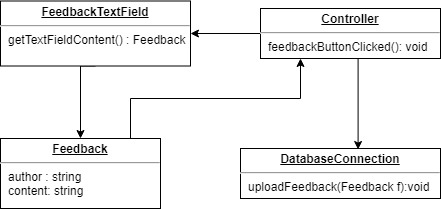

The diagram above was exported from draw.io. Its source (the exported page's mxGraphModel, read from the mxfile embedded in the PNG):
<mxGraphModel dx="1422" dy="705" grid="1" gridSize="10" guides="1" tooltips="1" connect="1" arrows="1" fold="1" page="1" pageScale="1" pageWidth="1654" pageHeight="2336" math="0" shadow="0">
  <root>
    <mxCell id="0" />
    <mxCell id="1" parent="0" />
    <mxCell id="U5Tr4J5jVBTecCDlbM59-7" style="edgeStyle=orthogonalEdgeStyle;rounded=0;orthogonalLoop=1;jettySize=auto;html=1;exitX=0.5;exitY=1;exitDx=0;exitDy=0;entryX=0.5;entryY=0;entryDx=0;entryDy=0;" edge="1" parent="1" source="U5Tr4J5jVBTecCDlbM59-1" target="U5Tr4J5jVBTecCDlbM59-4">
      <mxGeometry relative="1" as="geometry">
        <Array as="points">
          <mxPoint x="410" y="218" />
        </Array>
      </mxGeometry>
    </mxCell>
    <mxCell id="U5Tr4J5jVBTecCDlbM59-1" value="&lt;p style=&quot;margin: 0px ; margin-top: 4px ; text-align: center ; text-decoration: underline&quot;&gt;&lt;b&gt;FeedbackTextField&lt;/b&gt;&lt;/p&gt;&lt;hr&gt;&lt;p style=&quot;margin: 0px ; margin-left: 8px&quot;&gt;getTextFieldContent() : Feedback&lt;/p&gt;" style="verticalAlign=top;align=left;overflow=fill;fontSize=12;fontFamily=Helvetica;html=1;" vertex="1" parent="1">
      <mxGeometry x="330" y="152.5" width="190" height="65" as="geometry" />
    </mxCell>
    <mxCell id="U5Tr4J5jVBTecCDlbM59-5" style="edgeStyle=orthogonalEdgeStyle;rounded=0;orthogonalLoop=1;jettySize=auto;html=1;exitX=0.5;exitY=1;exitDx=0;exitDy=0;entryX=0.588;entryY=0.02;entryDx=0;entryDy=0;entryPerimeter=0;" edge="1" parent="1" source="U5Tr4J5jVBTecCDlbM59-2" target="U5Tr4J5jVBTecCDlbM59-3">
      <mxGeometry relative="1" as="geometry">
        <Array as="points">
          <mxPoint x="688" y="210" />
        </Array>
      </mxGeometry>
    </mxCell>
    <mxCell id="U5Tr4J5jVBTecCDlbM59-6" style="edgeStyle=orthogonalEdgeStyle;rounded=0;orthogonalLoop=1;jettySize=auto;html=1;exitX=0;exitY=0.5;exitDx=0;exitDy=0;" edge="1" parent="1" source="U5Tr4J5jVBTecCDlbM59-2" target="U5Tr4J5jVBTecCDlbM59-1">
      <mxGeometry relative="1" as="geometry" />
    </mxCell>
    <mxCell id="U5Tr4J5jVBTecCDlbM59-2" value="&lt;p style=&quot;margin: 0px ; margin-top: 4px ; text-align: center ; text-decoration: underline&quot;&gt;&lt;b&gt;Controller&lt;/b&gt;&lt;/p&gt;&lt;hr&gt;&lt;p style=&quot;margin: 0px ; margin-left: 8px&quot;&gt;feedbackButtonClicked(): void&lt;/p&gt;" style="verticalAlign=top;align=left;overflow=fill;fontSize=12;fontFamily=Helvetica;html=1;" vertex="1" parent="1">
      <mxGeometry x="590" y="160" width="180" height="50" as="geometry" />
    </mxCell>
    <mxCell id="U5Tr4J5jVBTecCDlbM59-3" value="&lt;p style=&quot;margin: 0px ; margin-top: 4px ; text-align: center ; text-decoration: underline&quot;&gt;&lt;b&gt;DatabaseConnection&lt;/b&gt;&lt;/p&gt;&lt;hr&gt;&lt;p style=&quot;margin: 0px ; margin-left: 8px&quot;&gt;uploadFeedback(Feedback f):void&lt;/p&gt;" style="verticalAlign=top;align=left;overflow=fill;fontSize=12;fontFamily=Helvetica;html=1;" vertex="1" parent="1">
      <mxGeometry x="570" y="300" width="200" height="50" as="geometry" />
    </mxCell>
    <mxCell id="U5Tr4J5jVBTecCDlbM59-8" style="edgeStyle=orthogonalEdgeStyle;rounded=0;orthogonalLoop=1;jettySize=auto;html=1;exitX=1;exitY=0.5;exitDx=0;exitDy=0;entryX=0.25;entryY=1;entryDx=0;entryDy=0;" edge="1" parent="1" source="U5Tr4J5jVBTecCDlbM59-4" target="U5Tr4J5jVBTecCDlbM59-2">
      <mxGeometry relative="1" as="geometry">
        <Array as="points">
          <mxPoint x="490" y="315" />
          <mxPoint x="460" y="315" />
          <mxPoint x="460" y="250" />
          <mxPoint x="630" y="250" />
        </Array>
      </mxGeometry>
    </mxCell>
    <mxCell id="U5Tr4J5jVBTecCDlbM59-4" value="&lt;p style=&quot;margin: 0px ; margin-top: 4px ; text-align: center ; text-decoration: underline&quot;&gt;&lt;b&gt;Feedback&lt;/b&gt;&lt;/p&gt;&lt;hr&gt;&lt;p style=&quot;margin: 0px ; margin-left: 8px&quot;&gt;author : string&lt;/p&gt;&lt;p style=&quot;margin: 0px ; margin-left: 8px&quot;&gt;content: string&lt;/p&gt;" style="verticalAlign=top;align=left;overflow=fill;fontSize=12;fontFamily=Helvetica;html=1;" vertex="1" parent="1">
      <mxGeometry x="330" y="290" width="160" height="70" as="geometry" />
    </mxCell>
  </root>
</mxGraphModel>